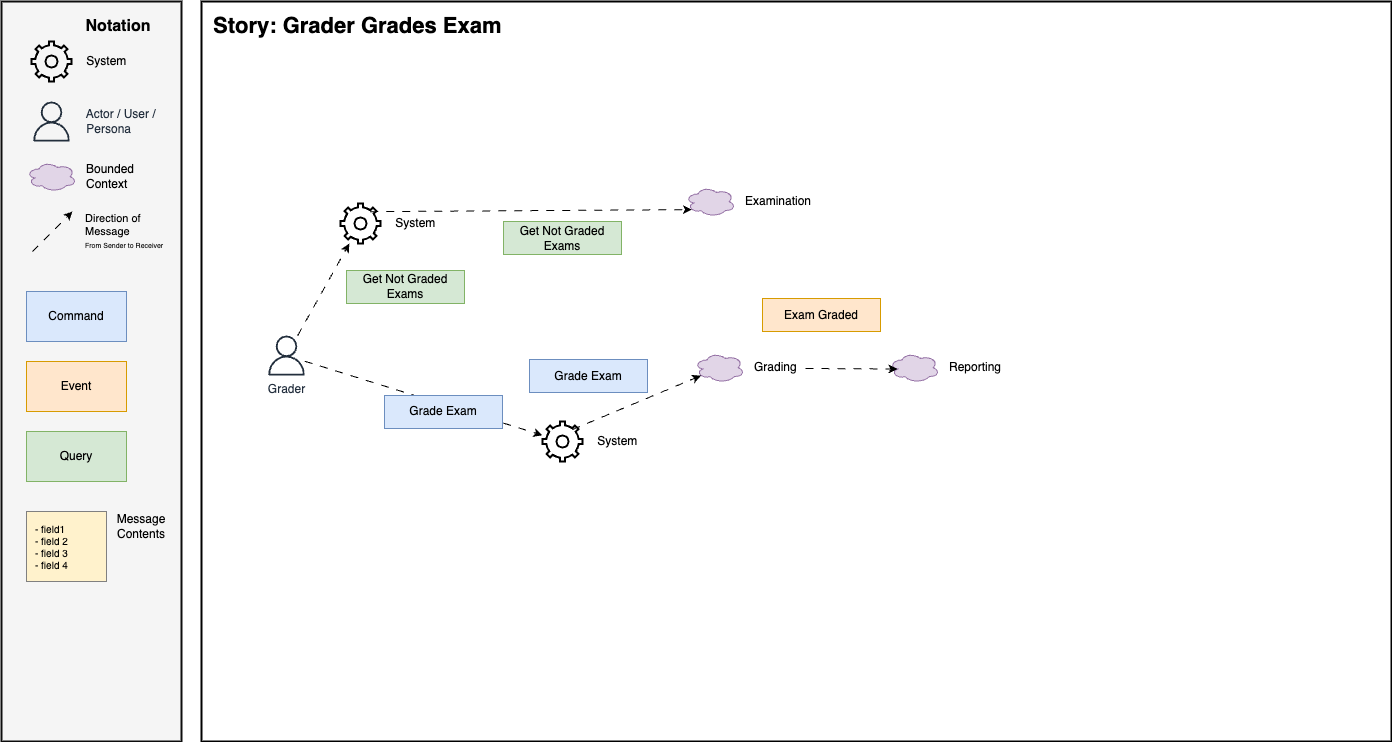

The diagram above was exported from draw.io. Its source (the exported page's mxGraphModel, read from the mxfile embedded in the PNG):
<mxGraphModel dx="1624" dy="1371" grid="0" gridSize="10" guides="1" tooltips="1" connect="1" arrows="1" fold="1" page="0" pageScale="1" pageWidth="850" pageHeight="1100" math="0" shadow="0">
  <root>
    <mxCell id="0" />
    <mxCell id="1" parent="0" />
    <mxCell id="2" value="" style="rounded=0;whiteSpace=wrap;html=1;fillColor=#f5f5f5;fontColor=#333333;strokeColor=#0D0D0D;strokeWidth=2;" parent="1" vertex="1">
      <mxGeometry x="-310" y="-80" width="180" height="740" as="geometry" />
    </mxCell>
    <mxCell id="3" value="&amp;nbsp; &amp;nbsp; System" style="html=1;verticalLabelPosition=middle;align=left;labelBackgroundColor=none;verticalAlign=middle;strokeWidth=2;shadow=0;dashed=0;shape=mxgraph.ios7.icons.settings;labelPosition=right;fillColor=none;" parent="1" vertex="1">
      <mxGeometry x="-280" y="-40" width="40" height="40" as="geometry" />
    </mxCell>
    <mxCell id="4" value="&amp;nbsp; &amp;nbsp; Actor / User / &lt;br&gt;&amp;nbsp; &amp;nbsp; Persona" style="sketch=0;outlineConnect=0;fontColor=#232F3E;gradientColor=none;fillColor=#232F3D;strokeColor=none;dashed=0;verticalLabelPosition=middle;verticalAlign=middle;align=left;html=1;fontSize=12;fontStyle=0;aspect=fixed;pointerEvents=1;shape=mxgraph.aws4.user;labelPosition=right;" parent="1" vertex="1">
      <mxGeometry x="-280" y="20" width="40" height="40" as="geometry" />
    </mxCell>
    <mxCell id="5" value="Bounded&lt;br&gt;Context" style="ellipse;shape=cloud;whiteSpace=wrap;html=1;align=left;fillColor=#e1d5e7;strokeColor=#9673a6;labelPosition=right;verticalLabelPosition=middle;verticalAlign=middle;spacingLeft=8;" parent="1" vertex="1">
      <mxGeometry x="-285" y="80" width="50" height="30" as="geometry" />
    </mxCell>
    <mxCell id="6" value="Notation" style="text;html=1;strokeColor=none;fillColor=none;align=center;verticalAlign=middle;whiteSpace=wrap;rounded=0;fontStyle=1;fontSize=16;" parent="1" vertex="1">
      <mxGeometry x="-223" y="-70" width="60" height="30" as="geometry" />
    </mxCell>
    <mxCell id="7" value="Command" style="rounded=0;whiteSpace=wrap;html=1;fillColor=#dae8fc;strokeColor=#6c8ebf;" parent="1" vertex="1">
      <mxGeometry x="-285" y="210" width="100" height="50" as="geometry" />
    </mxCell>
    <mxCell id="8" value="Event" style="rounded=0;whiteSpace=wrap;html=1;fillColor=#ffe6cc;strokeColor=#d79b00;" parent="1" vertex="1">
      <mxGeometry x="-285" y="280" width="100" height="50" as="geometry" />
    </mxCell>
    <mxCell id="9" value="Query" style="rounded=0;whiteSpace=wrap;html=1;fillColor=#d5e8d4;strokeColor=#82b366;" parent="1" vertex="1">
      <mxGeometry x="-285" y="350" width="100" height="50" as="geometry" />
    </mxCell>
    <mxCell id="10" value="&lt;div style=&quot;font-size: 10px;&quot;&gt;&lt;span style=&quot;background-color: initial; font-size: 10px;&quot;&gt;- field1&amp;nbsp;&lt;/span&gt;&lt;/div&gt;&lt;div style=&quot;font-size: 10px;&quot;&gt;&lt;span style=&quot;background-color: initial; font-size: 10px;&quot;&gt;- field 2&lt;br&gt;- field 3&lt;br&gt;- field 4&lt;/span&gt;&lt;/div&gt;" style="rounded=0;whiteSpace=wrap;html=1;fillColor=#FFF2CC;strokeColor=#808080;align=left;spacingLeft=7;fontSize=10;" parent="1" vertex="1">
      <mxGeometry x="-285" y="430" width="80" height="70" as="geometry" />
    </mxCell>
    <mxCell id="11" value="" style="rounded=0;whiteSpace=wrap;html=1;strokeWidth=2;" parent="1" vertex="1">
      <mxGeometry x="-110" y="-80" width="1190" height="740" as="geometry" />
    </mxCell>
    <mxCell id="12" value="Direction of &lt;br&gt;Message&lt;br&gt;&lt;font style=&quot;font-size: 7px;&quot;&gt;From Sender to Receiver&lt;/font&gt;" style="endArrow=classic;html=1;rounded=0;endFill=1;dashed=1;dashPattern=8 8;labelBackgroundColor=none;align=left;spacingLeft=31;" parent="1" edge="1">
      <mxGeometry width="50" height="50" relative="1" as="geometry">
        <mxPoint x="-279" y="170" as="sourcePoint" />
        <mxPoint x="-239" y="130" as="targetPoint" />
      </mxGeometry>
    </mxCell>
    <mxCell id="13" value="Message&lt;br&gt;Contents" style="text;html=1;strokeColor=none;fillColor=none;align=center;verticalAlign=middle;whiteSpace=wrap;rounded=0;" parent="1" vertex="1">
      <mxGeometry x="-200" y="430" width="60" height="30" as="geometry" />
    </mxCell>
    <mxCell id="14" value="Story: Grader Grades Exam" style="text;html=1;align=left;verticalAlign=middle;whiteSpace=wrap;rounded=0;fontSize=22;fontStyle=1" parent="1" vertex="1">
      <mxGeometry x="-100" y="-70" width="1170" height="30" as="geometry" />
    </mxCell>
    <mxCell id="15" value="Grader" style="sketch=0;outlineConnect=0;fontColor=#232F3E;gradientColor=none;fillColor=#232F3D;strokeColor=none;dashed=0;verticalLabelPosition=bottom;verticalAlign=top;align=center;html=1;fontSize=12;fontStyle=0;aspect=fixed;pointerEvents=1;shape=mxgraph.aws4.user;labelPosition=center;" parent="1" vertex="1">
      <mxGeometry x="-45" y="254" width="40" height="40" as="geometry" />
    </mxCell>
    <mxCell id="16" value="&amp;nbsp; &amp;nbsp; System" style="html=1;verticalLabelPosition=middle;align=left;labelBackgroundColor=none;verticalAlign=middle;strokeWidth=2;shadow=0;dashed=0;shape=mxgraph.ios7.icons.settings;labelPosition=right;fillColor=none;" parent="1" vertex="1">
      <mxGeometry x="231" y="340" width="40" height="40" as="geometry" />
    </mxCell>
    <mxCell id="17" value="" style="endArrow=classic;html=1;rounded=0;endFill=1;dashed=1;dashPattern=8 8;labelBackgroundColor=none;align=left;spacingLeft=31;" parent="1" source="15" target="16" edge="1">
      <mxGeometry x="-0.3611" y="20" width="50" height="50" relative="1" as="geometry">
        <mxPoint x="51" y="356" as="sourcePoint" />
        <mxPoint x="-193" y="386" as="targetPoint" />
        <mxPoint x="1" as="offset" />
      </mxGeometry>
    </mxCell>
    <mxCell id="18" value="Grade Exam" style="rounded=0;whiteSpace=wrap;html=1;fillColor=#dae8fc;strokeColor=#6c8ebf;" parent="1" vertex="1">
      <mxGeometry x="73" y="314" width="118" height="33" as="geometry" />
    </mxCell>
    <mxCell id="19" value="Grading" style="ellipse;shape=cloud;whiteSpace=wrap;html=1;align=left;fillColor=#e1d5e7;strokeColor=#9673a6;labelPosition=right;verticalLabelPosition=middle;verticalAlign=middle;spacingLeft=8;" parent="1" vertex="1">
      <mxGeometry x="383" y="271" width="50" height="30" as="geometry" />
    </mxCell>
    <mxCell id="20" value="" style="endArrow=classic;html=1;rounded=0;endFill=1;dashed=1;dashPattern=8 8;labelBackgroundColor=none;align=left;spacingLeft=31;exitX=0.743;exitY=0.204;exitDx=0;exitDy=0;exitPerimeter=0;entryX=0.13;entryY=0.77;entryDx=0;entryDy=0;entryPerimeter=0;" parent="1" source="16" target="19" edge="1">
      <mxGeometry x="-0.7175" y="39" width="50" height="50" relative="1" as="geometry">
        <mxPoint x="61" y="366" as="sourcePoint" />
        <mxPoint x="241" y="370" as="targetPoint" />
        <mxPoint y="1" as="offset" />
      </mxGeometry>
    </mxCell>
    <mxCell id="21" value="&lt;span style=&quot;color: rgb(0, 0, 0);&quot;&gt;Grade Exam&lt;/span&gt;" style="rounded=0;whiteSpace=wrap;html=1;fillColor=#dae8fc;strokeColor=#6c8ebf;" parent="1" vertex="1">
      <mxGeometry x="218" y="278" width="118" height="33" as="geometry" />
    </mxCell>
    <mxCell id="22" value="Reporting" style="ellipse;shape=cloud;whiteSpace=wrap;html=1;align=left;fillColor=#e1d5e7;strokeColor=#9673a6;labelPosition=right;verticalLabelPosition=middle;verticalAlign=middle;spacingLeft=8;" parent="1" vertex="1">
      <mxGeometry x="578" y="271" width="50" height="30" as="geometry" />
    </mxCell>
    <mxCell id="23" value="" style="endArrow=classic;html=1;rounded=0;endFill=1;dashed=1;dashPattern=8 8;labelBackgroundColor=none;align=left;spacingLeft=31;exitX=0.743;exitY=0.204;exitDx=0;exitDy=0;exitPerimeter=0;entryX=0.16;entryY=0.55;entryDx=0;entryDy=0;entryPerimeter=0;" parent="1" target="22" edge="1">
      <mxGeometry x="-0.7175" y="39" width="50" height="50" relative="1" as="geometry">
        <mxPoint x="494" y="287" as="sourcePoint" />
        <mxPoint x="623" y="233" as="targetPoint" />
        <mxPoint y="1" as="offset" />
      </mxGeometry>
    </mxCell>
    <mxCell id="24" value="&lt;span style=&quot;color: rgb(0, 0, 0);&quot;&gt;Exam Graded&lt;/span&gt;" style="rounded=0;whiteSpace=wrap;html=1;fillColor=#ffe6cc;strokeColor=#d79b00;" parent="1" vertex="1">
      <mxGeometry x="451" y="217" width="118" height="33" as="geometry" />
    </mxCell>
    <mxCell id="25" value="&amp;nbsp; &amp;nbsp; System" style="html=1;verticalLabelPosition=middle;align=left;labelBackgroundColor=none;verticalAlign=middle;strokeWidth=2;shadow=0;dashed=0;shape=mxgraph.ios7.icons.settings;labelPosition=right;fillColor=none;" parent="1" vertex="1">
      <mxGeometry x="29" y="122" width="40" height="40" as="geometry" />
    </mxCell>
    <mxCell id="26" value="" style="endArrow=classic;html=1;rounded=0;endFill=1;dashed=1;dashPattern=8 8;labelBackgroundColor=none;align=left;spacingLeft=31;" parent="1" source="15" target="25" edge="1">
      <mxGeometry x="-0.3611" y="20" width="50" height="50" relative="1" as="geometry">
        <mxPoint x="35" y="229" as="sourcePoint" />
        <mxPoint x="-209" y="259" as="targetPoint" />
        <mxPoint x="1" as="offset" />
      </mxGeometry>
    </mxCell>
    <mxCell id="27" value="Get Not Graded Exams" style="rounded=0;whiteSpace=wrap;html=1;fillColor=#d5e8d4;strokeColor=#82b366;" parent="1" vertex="1">
      <mxGeometry x="35" y="189" width="118" height="33" as="geometry" />
    </mxCell>
    <mxCell id="28" value="Examination" style="ellipse;shape=cloud;whiteSpace=wrap;html=1;align=left;fillColor=#e1d5e7;strokeColor=#9673a6;labelPosition=right;verticalLabelPosition=middle;verticalAlign=middle;spacingLeft=8;" parent="1" vertex="1">
      <mxGeometry x="374" y="105" width="50" height="30" as="geometry" />
    </mxCell>
    <mxCell id="29" value="" style="endArrow=classic;html=1;rounded=0;endFill=1;dashed=1;dashPattern=8 8;labelBackgroundColor=none;align=left;spacingLeft=31;exitX=0.743;exitY=0.204;exitDx=0;exitDy=0;exitPerimeter=0;entryX=0.13;entryY=0.77;entryDx=0;entryDy=0;entryPerimeter=0;" parent="1" source="25" target="28" edge="1">
      <mxGeometry x="-0.7175" y="39" width="50" height="50" relative="1" as="geometry">
        <mxPoint x="45" y="239" as="sourcePoint" />
        <mxPoint x="225" y="243" as="targetPoint" />
        <mxPoint y="1" as="offset" />
      </mxGeometry>
    </mxCell>
    <mxCell id="30" value="Get Not Graded Exams" style="rounded=0;whiteSpace=wrap;html=1;fillColor=#d5e8d4;strokeColor=#82b366;" vertex="1" parent="1">
      <mxGeometry x="192" y="140" width="118" height="33" as="geometry" />
    </mxCell>
  </root>
</mxGraphModel>